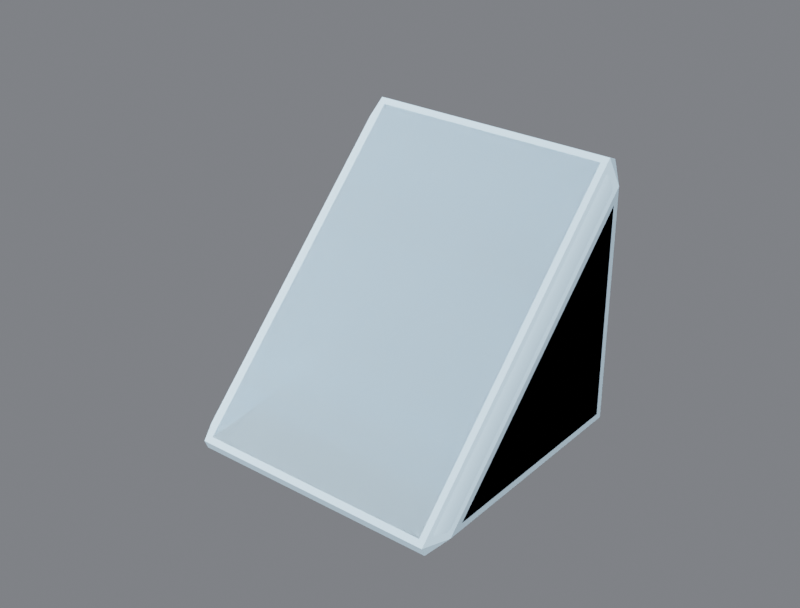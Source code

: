 # Source: R4B_Wedge.blend  (saved by Blender 5.3.31; exported with 4.5.12 LTS)
import bpy
from mathutils import Matrix  # noqa: F401  (used for matrix-valued properties, if any)

bpy.ops.wm.read_factory_settings(use_empty=True)
scene = bpy.context.scene
scene.name = 'Scene'

# ---- collections
col_r4b_wedge = bpy.data.collections.new('R4B_Wedge'); scene.collection.children.link(col_r4b_wedge)
col_r4b_wedge_lod1 = bpy.data.collections.new('R4B_Wedge_LOD1'); scene.collection.children.link(col_r4b_wedge_lod1)

# ---- materials (node trees are filled in below, after node groups)
mat_r4p_base = bpy.data.materials.new('R4P_Base')
mat_r4p_base.diffuse_color = (0.55, 0.75, 0.9, 1.0)
mat_r4p_base.roughness = 0.85

# ---- material node trees
mat_r4p_base.use_nodes = True; mat_r4p_base.node_tree.nodes.clear()
_N = mat_r4p_base.node_tree.nodes; _L = mat_r4p_base.node_tree.links
n0 = _N.new('ShaderNodeBsdfPrincipled'); n0.name = 'Principled BSDF'; n0.location = (-200, 100)
n0.inputs[0].default_value = (0.55, 0.75, 0.9, 1.0)
n0.inputs[2].default_value = 0.85
n0.inputs[10].default_value = 0.005
n1 = _N.new('ShaderNodeOutputMaterial'); n1.name = 'Material Output'; n1.location = (200, 100)
_L.new(n0.outputs[0], n1.inputs[0])
n1.is_active_output = True

# ---- world
world_w = bpy.data.worlds.new('W'); scene.world = world_w
world_w.use_nodes = True; world_w.node_tree.nodes.clear()
_N = world_w.node_tree.nodes; _L = world_w.node_tree.links
n0 = _N.new('ShaderNodeBackground'); n0.name = 'Background'; n0.location = (-200, 100)
n0.inputs[0].default_value = (0.2, 0.21, 0.23, 1.0)
n0.inputs[1].default_value = 0.9
n1 = _N.new('ShaderNodeOutputWorld'); n1.name = 'World Output'; n1.location = (200, 100)
_L.new(n0.outputs[0], n1.inputs[0])
n1.is_active_output = True

# ---- cameras
cam_cam = bpy.data.cameras.new('Cam')
cam_cam.lens = 60.0

# ---- lights
light_key = bpy.data.lights.new('Key', 'SUN')
light_key.energy = 3.2
light_fill = bpy.data.lights.new('Fill', 'AREA')
light_fill.energy = 220.0
light_fill.size = 2.5
light_rim = bpy.data.lights.new('Rim', 'AREA')
light_rim.energy = 260.0
light_rim.size = 2.5

# ---- meshes
me_r4b_wedge = bpy.data.meshes.new('R4B_Wedge')
me_r4b_wedge.from_pydata([(-0.26, 0.224, -0.224), (-0.26, -0.1731, -0.224), (-0.26, 0.224, 0.1731), (0.26, -0.1731, -0.224), (0.26, 0.224, -0.224), (0.26, 0.224, 0.1731), (-0.224, -0.224, -0.26), (-0.224, 0.224, -0.26), (0.224, 0.224, -0.26), (0.224, -0.224, -0.26), (-0.224, -0.2345, -0.2345), (0.224, -0.2345, -0.2345), (0.224, 0.2345, 0.2345), (-0.224, 0.2345, 0.2345), (0.224, 0.26, -0.224), (-0.224, 0.26, -0.224), (-0.224, 0.26, 0.224), (0.224, 0.26, 0.224), (-0.2552, 0.224, -0.242), (-0.2552, -0.1901, -0.242), (-0.242, 0.224, -0.2552), (-0.242, -0.207, -0.2552), (-0.2552, 0.2233, 0.1978), (-0.2552, -0.1978, -0.2233), (-0.242, 0.226, 0.2191), (-0.242, -0.2191, -0.226), (-0.2552, 0.242, -0.224), (-0.2552, 0.242, 0.1901), (-0.242, 0.2552, -0.224), (-0.242, 0.2552, 0.207), (0.2552, 0.224, -0.242), (0.2552, -0.1901, -0.242), (0.242, 0.224, -0.2552), (0.242, -0.207, -0.2552), (0.2552, 0.242, -0.224), (0.2552, 0.242, 0.1901), (0.242, 0.2552, -0.224), (0.242, 0.2552, 0.207), (0.2552, 0.2233, 0.1978), (0.2552, -0.1978, -0.2233), (0.242, 0.226, 0.2191), (0.242, -0.2191, -0.226), (-0.224, 0.242, -0.2552), (0.224, 0.242, -0.2552), (-0.224, 0.2552, -0.242), (0.224, 0.2552, -0.242), (-0.224, -0.2345, -0.2556), (0.224, -0.2345, -0.2556), (-0.224, -0.2389, -0.2451), (0.224, -0.2389, -0.2451), (-0.224, 0.2451, 0.2389), (0.224, 0.2451, 0.2389), (-0.224, 0.2556, 0.2345), (0.224, 0.2556, 0.2345), (-0.2447, 0.2447, -0.2447), (-0.2447, -0.2261, -0.246), (-0.2447, 0.246, 0.2261), (0.2447, -0.2261, -0.246), (0.2447, 0.2447, -0.2447), (0.2447, 0.246, 0.2261)], [], [(0, 1, 2), (3, 4, 5), (6, 7, 8, 9), (10, 11, 12, 13), (14, 15, 16, 17), (0, 18, 19, 1), (18, 20, 21, 19), (20, 7, 6, 21), (1, 23, 22, 2), (23, 25, 24, 22), (25, 10, 13, 24), (2, 27, 26, 0), (27, 29, 28, 26), (29, 16, 15, 28), (3, 31, 30, 4), (31, 33, 32, 30), (33, 9, 8, 32), (4, 34, 35, 5), (34, 36, 37, 35), (36, 14, 17, 37), (5, 38, 39, 3), (38, 40, 41, 39), (40, 12, 11, 41), (7, 42, 43, 8), (42, 44, 45, 43), (44, 15, 14, 45), (9, 47, 46, 6), (47, 49, 48, 46), (49, 11, 10, 48), (12, 51, 50, 13), (51, 53, 52, 50), (53, 17, 16, 52), (54, 7, 20), (54, 20, 18), (54, 18, 0), (54, 0, 26), (54, 26, 28), (54, 28, 15), (54, 15, 44), (54, 44, 42), (54, 42, 7), (55, 6, 46), (55, 46, 48), (55, 48, 10), (55, 10, 25), (55, 25, 23), (55, 23, 1), (55, 1, 19), (55, 19, 21), (55, 21, 6), (56, 16, 29), (56, 29, 27), (56, 27, 2), (56, 2, 22), (56, 22, 24), (56, 24, 13), (56, 13, 50), (56, 50, 52), (56, 52, 16), (57, 9, 33), (57, 33, 31), (57, 31, 3), (57, 3, 39), (57, 39, 41), (57, 41, 11), (57, 11, 49), (57, 49, 47), (57, 47, 9), (58, 8, 43), (58, 43, 45), (58, 45, 14), (58, 14, 36), (58, 36, 34), (58, 34, 4), (58, 4, 30), (58, 30, 32), (58, 32, 8), (59, 5, 35), (59, 35, 37), (59, 37, 17), (59, 17, 53), (59, 53, 51), (59, 51, 12), (59, 12, 40), (59, 40, 38), (59, 38, 5)])
me_r4b_wedge.polygons.foreach_set('use_smooth', [True] * 86)
_uv = me_r4b_wedge.uv_layers.new(name='UVMap')
_uv.uv.foreach_set('vector', [0.9308, 0.06923, 0.1671, 0.06923, 0.9308, 0.8329, 0.1671, 0.06923, 0.9308, 0.06923, 0.9308, 0.8329, 0.06923, 0.06923, 0.06923, 0.9308, 0.9308, 0.9308, 0.9308, 0.06923, 0.06923, 0.04895, 0.9308, 0.04895, 0.9308, 0.951, 0.06923, 0.951, 0.9308, 0.06923, 0.06923, 0.06923, 0.06923, 0.9308, 0.9308, 0.9308, 0.9308, 0.06923, 0.9308, 0.03462, 0.1345, 0.03462, 0.1671, 0.06923, 0.9308, 0.03462, 0.9308, 0.00928, 0.1019, 0.00928, 0.1345, 0.03462, 0.03462, 0.9308, 0.06923, 0.9308, 0.06923, 0.06923, 0.03462, 0.1019, 0.1671, 0.06923, 0.1196, 0.07063, 0.9294, 0.8804, 0.9308, 0.8329, 0.1196, 0.07063, 0.07859, 0.06547, 0.9345, 0.9214, 0.9294, 0.8804, 0.03462, 0.06547, 0.06923, 0.04895, 0.06923, 0.951, 0.03462, 0.9214, 0.9308, 0.8329, 0.9654, 0.8655, 0.9654, 0.06923, 0.9308, 0.06923, 0.9654, 0.8655, 0.9907, 0.8981, 0.9907, 0.06923, 0.9654, 0.06923, 0.03462, 0.8981, 0.06923, 0.9308, 0.06923, 0.06923, 0.03462, 0.06923, 0.1671, 0.06923, 0.1345, 0.03462, 0.9308, 0.03462, 0.9308, 0.06923, 0.1345, 0.03462, 0.1019, 0.00928, 0.9308, 0.00928, 0.9308, 0.03462, 0.9654, 0.1019, 0.9308, 0.06923, 0.9308, 0.9308, 0.9654, 0.9308, 0.9308, 0.06923, 0.9654, 0.06923, 0.9654, 0.8655, 0.9308, 0.8329, 0.9654, 0.06923, 0.9907, 0.06923, 0.9907, 0.8981, 0.9654, 0.8655, 0.9654, 0.06923, 0.9308, 0.06923, 0.9308, 0.9308, 0.9654, 0.8981, 0.9308, 0.8329, 0.9294, 0.8804, 0.1196, 0.07063, 0.1671, 0.06923, 0.9294, 0.8804, 0.9345, 0.9214, 0.07859, 0.06547, 0.1196, 0.07063, 0.9654, 0.9214, 0.9308, 0.951, 0.9308, 0.04895, 0.9654, 0.06547, 0.06923, 0.9308, 0.06923, 0.9654, 0.9308, 0.9654, 0.9308, 0.9308, 0.06923, 0.9654, 0.06923, 0.9907, 0.9308, 0.9907, 0.9308, 0.9654, 0.06923, 0.03462, 0.06923, 0.06923, 0.9308, 0.06923, 0.9308, 0.03462, 0.9308, 0.06923, 0.9308, 0.04895, 0.06923, 0.04895, 0.06923, 0.06923, 0.9308, 0.0084, 0.9308, 0.02868, 0.06923, 0.02868, 0.06923, 0.0084, 0.9308, 0.02868, 0.9308, 0.04895, 0.06923, 0.04895, 0.06923, 0.02868, 0.9308, 0.951, 0.9308, 0.9713, 0.06923, 0.9713, 0.06923, 0.951, 0.9308, 0.9713, 0.9308, 0.9916, 0.06923, 0.9916, 0.06923, 0.9713, 0.9308, 0.951, 0.9308, 0.9308, 0.06923, 0.9308, 0.06923, 0.951, 0.02938, 0.9706, 0.06923, 0.9308, 0.03462, 0.9308, 0.9706, 0.02938, 0.9308, 0.00928, 0.9308, 0.03462, 0.9706, 0.02938, 0.9308, 0.03462, 0.9308, 0.06923, 0.9706, 0.02938, 0.9308, 0.06923, 0.9654, 0.06923, 0.9706, 0.02938, 0.9654, 0.06923, 0.9907, 0.06923, 0.02938, 0.02938, 0.03462, 0.06923, 0.06923, 0.06923, 0.02938, 0.02938, 0.06923, 0.06923, 0.06923, 0.03462, 0.02938, 0.02938, 0.06923, 0.03462, 0.06923, 0.00928, 0.02938, 0.9706, 0.06923, 0.9654, 0.06923, 0.9308, 0.02938, 0.0652, 0.06923, 0.06923, 0.06923, 0.04895, 0.02938, 0.02701, 0.06923, 0.0084, 0.06923, 0.02868, 0.02938, 0.02701, 0.06923, 0.02868, 0.06923, 0.04895, 0.02938, 0.02701, 0.06923, 0.04895, 0.03462, 0.06547, 0.0652, 0.02701, 0.07859, 0.06547, 0.1196, 0.07063, 0.0652, 0.02701, 0.1196, 0.07063, 0.1671, 0.06923, 0.0652, 0.02701, 0.1671, 0.06923, 0.1345, 0.03462, 0.0652, 0.02701, 0.1345, 0.03462, 0.1019, 0.00928, 0.02938, 0.0652, 0.03462, 0.1019, 0.06923, 0.06923, 0.02938, 0.9348, 0.06923, 0.9308, 0.03462, 0.8981, 0.973, 0.9348, 0.9907, 0.8981, 0.9654, 0.8655, 0.973, 0.9348, 0.9654, 0.8655, 0.9308, 0.8329, 0.973, 0.9348, 0.9308, 0.8329, 0.9294, 0.8804, 0.973, 0.9348, 0.9294, 0.8804, 0.9345, 0.9214, 0.02938, 0.973, 0.03462, 0.9345, 0.06923, 0.951, 0.02938, 0.973, 0.06923, 0.951, 0.06923, 0.9713, 0.02938, 0.973, 0.06923, 0.9713, 0.06923, 0.9916, 0.02938, 0.9348, 0.06923, 0.951, 0.06923, 0.9308, 0.9706, 0.0652, 0.9308, 0.06923, 0.9654, 0.1019, 0.0652, 0.02701, 0.1019, 0.00928, 0.1345, 0.03462, 0.0652, 0.02701, 0.1345, 0.03462, 0.1671, 0.06923, 0.0652, 0.02701, 0.1671, 0.06923, 0.1196, 0.07063, 0.0652, 0.02701, 0.1196, 0.07063, 0.07859, 0.06547, 0.9706, 0.02701, 0.9654, 0.06547, 0.9308, 0.04895, 0.9706, 0.02701, 0.9308, 0.04895, 0.9308, 0.02868, 0.9706, 0.02701, 0.9308, 0.02868, 0.9308, 0.0084, 0.9706, 0.0652, 0.9308, 0.04895, 0.9308, 0.06923, 0.9706, 0.9706, 0.9308, 0.9308, 0.9308, 0.9654, 0.9706, 0.02938, 0.9308, 0.00928, 0.9308, 0.03462, 0.9706, 0.02938, 0.9308, 0.03462, 0.9308, 0.06923, 0.9706, 0.02938, 0.9308, 0.06923, 0.9654, 0.06923, 0.9706, 0.02938, 0.9907, 0.06923, 0.9654, 0.06923, 0.9706, 0.02938, 0.9654, 0.06923, 0.9308, 0.06923, 0.9706, 0.02938, 0.9308, 0.06923, 0.9308, 0.03462, 0.9706, 0.02938, 0.9308, 0.03462, 0.9308, 0.00928, 0.9706, 0.9706, 0.9654, 0.9308, 0.9308, 0.9308, 0.973, 0.9348, 0.9308, 0.8329, 0.9654, 0.8655, 0.973, 0.9348, 0.9654, 0.8655, 0.9907, 0.8981, 0.9706, 0.9348, 0.9654, 0.8981, 0.9308, 0.9308, 0.9706, 0.9348, 0.9308, 0.9308, 0.9308, 0.951, 0.9706, 0.973, 0.9308, 0.9916, 0.9308, 0.9713, 0.9706, 0.973, 0.9308, 0.9713, 0.9308, 0.951, 0.9706, 0.973, 0.9308, 0.951, 0.9654, 0.9345, 0.973, 0.9348, 0.9345, 0.9214, 0.9294, 0.8804, 0.973, 0.9348, 0.9294, 0.8804, 0.9308, 0.8329])
me_r4b_wedge.materials.append(mat_r4p_base)
me_r4b_wedge.update()
me_r4b_wedge.normals_split_custom_set([tuple(v) for v in zip(*[iter([-1.0, 2.734e-05, -4.123e-05, -1.0, -1.125e-05, -1.043e-07, -1.0, 8.821e-06, 7.384e-06, 1.0, -7.51e-06, -8.985e-06, 1.0, 4.128e-05, -2.724e-05, 1.0, -1.006e-07, 1.105e-05, -3.129e-07, -5.29e-05, -1.0, -2.715e-05, 4.116e-05, -1.0, 4.108e-05, 2.716e-05, -1.0, 4.418e-05, -8.643e-06, -1.0, -1.431e-05, -0.7071, 0.7071, 1.165e-05, -0.7071, 0.7071, 1.42e-05, -0.7071, 0.7071, -1.159e-05, -0.7071, 0.7071, 2.716e-05, 1.0, -4.132e-05, -4.114e-05, 1.0, -2.733e-05, -4.351e-05, 1.0, 9.418e-06, -4.321e-07, 1.0, 5.363e-05, -1.0, 2.734e-05, -4.123e-05, -0.866, 2.196e-05, -0.5, -0.8661, -1.408e-05, -0.5, -1.0, -1.125e-05, -1.043e-07, -0.866, 2.196e-05, -0.5, -0.5, 2.183e-05, -0.866, -0.5, -2.088e-05, -0.866, -0.8661, -1.408e-05, -0.5, -0.5, 2.183e-05, -0.866, -2.715e-05, 4.116e-05, -1.0, -3.129e-07, -5.29e-05, -1.0, -0.5, -2.088e-05, -0.866, -1.0, -1.125e-05, -1.043e-07, -0.866, -0.3536, 0.3535, -0.866, -0.3535, 0.3535, -1.0, 8.821e-06, 7.384e-06, -0.866, -0.3536, 0.3535, -0.5, -0.6124, 0.6123, -0.5, -0.6123, 0.6124, -0.866, -0.3535, 0.3535, -0.5, -0.6124, 0.6123, -1.431e-05, -0.7071, 0.7071, -1.159e-05, -0.7071, 0.7071, -0.5, -0.6123, 0.6124, -1.0, 8.821e-06, 7.384e-06, -0.866, 0.5, 3.693e-05, -0.866, 0.5, -2.305e-05, -1.0, 2.734e-05, -4.123e-05, -0.866, 0.5, 3.693e-05, -0.5, 0.866, 1.054e-05, -0.5, 0.866, -2.082e-05, -0.866, 0.5, -2.305e-05, -0.5, 0.866, 1.054e-05, -4.351e-05, 1.0, 9.418e-06, -4.114e-05, 1.0, -2.733e-05, -0.5, 0.866, -2.082e-05, 1.0, -7.51e-06, -8.985e-06, 0.866, -3.654e-05, -0.5, 0.866, 2.32e-05, -0.5, 1.0, 4.128e-05, -2.724e-05, 0.866, -3.654e-05, -0.5, 0.5, -1.033e-05, -0.866, 0.5, 2.068e-05, -0.866, 0.866, 2.32e-05, -0.5, 0.5, -1.033e-05, -0.866, 4.418e-05, -8.643e-06, -1.0, 4.108e-05, 2.716e-05, -1.0, 0.5, 2.068e-05, -0.866, 1.0, 4.128e-05, -2.724e-05, 0.866, 0.5, -2.18e-05, 0.8661, 0.5, 1.448e-05, 1.0, -1.006e-07, 1.105e-05, 0.866, 0.5, -2.18e-05, 0.5, 0.866, -2.198e-05, 0.5, 0.866, 2.108e-05, 0.8661, 0.5, 1.448e-05, 0.5, 0.866, -2.198e-05, 2.716e-05, 1.0, -4.132e-05, -4.321e-07, 1.0, 5.363e-05, 0.5, 0.866, 2.108e-05, 1.0, -1.006e-07, 1.105e-05, 0.866, -0.3535, 0.3536, 0.866, -0.3535, 0.3535, 1.0, -7.51e-06, -8.985e-06, 0.866, -0.3535, 0.3536, 0.5, -0.6123, 0.6124, 0.5, -0.6124, 0.6123, 0.866, -0.3535, 0.3535, 0.5, -0.6123, 0.6124, 1.42e-05, -0.7071, 0.7071, 1.165e-05, -0.7071, 0.7071, 0.5, -0.6124, 0.6123, -2.715e-05, 4.116e-05, -1.0, -2.199e-05, 0.5, -0.866, 2.32e-05, 0.5, -0.866, 4.108e-05, 2.716e-05, -1.0, -2.199e-05, 0.5, -0.866, -2.182e-05, 0.866, -0.5, 2.067e-05, 0.866, -0.5, 2.32e-05, 0.5, -0.866, -2.182e-05, 0.866, -0.5, -4.114e-05, 1.0, -2.733e-05, 2.716e-05, 1.0, -4.132e-05, 2.067e-05, 0.866, -0.5, 4.418e-05, -8.643e-06, -1.0, 2.578e-06, -0.7049, -0.7093, -2.083e-05, -0.7071, -0.7071, -3.129e-07, -5.29e-05, -1.0, 2.578e-06, -0.7049, -0.7093, 9.805e-06, -1.0, 0.003154, -2.836e-05, -1.0, 8.959e-06, -2.083e-05, -0.7071, -0.7071, 9.805e-06, -1.0, 0.003154, 1.165e-05, -0.7071, 0.7071, -1.431e-05, -0.7071, 0.7071, -2.836e-05, -1.0, 8.959e-06, 1.42e-05, -0.7071, 0.7071, 9.522e-06, -0.003153, 1.0, -2.83e-05, 1.056e-05, 1.0, -1.159e-05, -0.7071, 0.7071, 9.522e-06, -0.003153, 1.0, 1.848e-06, 0.7093, 0.7049, -2.03e-05, 0.7071, 0.7071, -2.83e-05, 1.056e-05, 1.0, 1.848e-06, 0.7093, 0.7049, -4.321e-07, 1.0, 5.363e-05, -4.351e-05, 1.0, 9.418e-06, -2.03e-05, 0.7071, 0.7071, -0.5774, 0.5774, -0.5774, -2.715e-05, 4.116e-05, -1.0, -0.5, 2.183e-05, -0.866, -0.5774, 0.5774, -0.5774, -0.5, 2.183e-05, -0.866, -0.866, 2.196e-05, -0.5, -0.5774, 0.5774, -0.5774, -0.866, 2.196e-05, -0.5, -1.0, 2.734e-05, -4.123e-05, -0.5774, 0.5774, -0.5774, -1.0, 2.734e-05, -4.123e-05, -0.866, 0.5, -2.305e-05, -0.5774, 0.5774, -0.5774, -0.866, 0.5, -2.305e-05, -0.5, 0.866, -2.082e-05, -0.5774, 0.5774, -0.5774, -0.5, 0.866, -2.082e-05, -4.114e-05, 1.0, -2.733e-05, -0.5774, 0.5774, -0.5774, -4.114e-05, 1.0, -2.733e-05, -2.182e-05, 0.866, -0.5, -0.5774, 0.5774, -0.5774, -2.182e-05, 0.866, -0.5, -2.199e-05, 0.5, -0.866, -0.5774, 0.5774, -0.5774, -2.199e-05, 0.5, -0.866, -2.715e-05, 4.116e-05, -1.0, -0.7941, -0.5615, -0.2326, -3.129e-07, -5.29e-05, -1.0, -2.083e-05, -0.7071, -0.7071, -0.7941, -0.5615, -0.2326, -2.083e-05, -0.7071, -0.7071, -2.836e-05, -1.0, 8.959e-06, -0.7941, -0.5615, -0.2326, -2.836e-05, -1.0, 8.959e-06, -1.431e-05, -0.7071, 0.7071, -0.7941, -0.5615, -0.2326, -1.431e-05, -0.7071, 0.7071, -0.5, -0.6124, 0.6123, -0.7941, -0.5615, -0.2326, -0.5, -0.6124, 0.6123, -0.866, -0.3536, 0.3535, -0.7941, -0.5615, -0.2326, -0.866, -0.3536, 0.3535, -1.0, -1.125e-05, -1.043e-07, -0.7941, -0.5615, -0.2326, -1.0, -1.125e-05, -1.043e-07, -0.8661, -1.408e-05, -0.5, -0.7941, -0.5615, -0.2326, -0.8661, -1.408e-05, -0.5, -0.5, -2.088e-05, -0.866, -0.7941, -0.5615, -0.2326, -0.5, -2.088e-05, -0.866, -3.129e-07, -5.29e-05, -1.0, -0.7941, 0.2326, 0.5615, -4.351e-05, 1.0, 9.418e-06, -0.5, 0.866, 1.054e-05, -0.7941, 0.2326, 0.5615, -0.5, 0.866, 1.054e-05, -0.866, 0.5, 3.693e-05, -0.7941, 0.2326, 0.5615, -0.866, 0.5, 3.693e-05, -1.0, 8.821e-06, 7.384e-06, -0.7941, 0.2326, 0.5615, -1.0, 8.821e-06, 7.384e-06, -0.866, -0.3535, 0.3535, -0.7941, 0.2326, 0.5615, -0.866, -0.3535, 0.3535, -0.5, -0.6123, 0.6124, -0.7941, 0.2326, 0.5615, -0.5, -0.6123, 0.6124, -1.159e-05, -0.7071, 0.7071, -0.7941, 0.2326, 0.5615, -1.159e-05, -0.7071, 0.7071, -2.83e-05, 1.056e-05, 1.0, -0.7941, 0.2326, 0.5615, -2.83e-05, 1.056e-05, 1.0, -2.03e-05, 0.7071, 0.7071, -0.7941, 0.2326, 0.5615, -2.03e-05, 0.7071, 0.7071, -4.351e-05, 1.0, 9.418e-06, 0.7941, -0.5615, -0.2326, 4.418e-05, -8.643e-06, -1.0, 0.5, -1.033e-05, -0.866, 0.7941, -0.5615, -0.2326, 0.5, -1.033e-05, -0.866, 0.866, -3.654e-05, -0.5, 0.7941, -0.5615, -0.2326, 0.866, -3.654e-05, -0.5, 1.0, -7.51e-06, -8.985e-06, 0.7941, -0.5615, -0.2326, 1.0, -7.51e-06, -8.985e-06, 0.866, -0.3535, 0.3535, 0.7941, -0.5615, -0.2326, 0.866, -0.3535, 0.3535, 0.5, -0.6124, 0.6123, 0.7941, -0.5615, -0.2326, 0.5, -0.6124, 0.6123, 1.165e-05, -0.7071, 0.7071, 0.7941, -0.5615, -0.2326, 1.165e-05, -0.7071, 0.7071, 9.805e-06, -1.0, 0.003154, 0.7941, -0.5615, -0.2326, 9.805e-06, -1.0, 0.003154, 2.578e-06, -0.7049, -0.7093, 0.7941, -0.5615, -0.2326, 2.578e-06, -0.7049, -0.7093, 4.418e-05, -8.643e-06, -1.0, 0.5774, 0.5774, -0.5774, 4.108e-05, 2.716e-05, -1.0, 2.32e-05, 0.5, -0.866, 0.5774, 0.5774, -0.5774, 2.32e-05, 0.5, -0.866, 2.067e-05, 0.866, -0.5, 0.5774, 0.5774, -0.5774, 2.067e-05, 0.866, -0.5, 2.716e-05, 1.0, -4.132e-05, 0.5774, 0.5774, -0.5774, 2.716e-05, 1.0, -4.132e-05, 0.5, 0.866, -2.198e-05, 0.5774, 0.5774, -0.5774, 0.5, 0.866, -2.198e-05, 0.866, 0.5, -2.18e-05, 0.5774, 0.5774, -0.5774, 0.866, 0.5, -2.18e-05, 1.0, 4.128e-05, -2.724e-05, 0.5774, 0.5774, -0.5774, 1.0, 4.128e-05, -2.724e-05, 0.866, 2.32e-05, -0.5, 0.5774, 0.5774, -0.5774, 0.866, 2.32e-05, -0.5, 0.5, 2.068e-05, -0.866, 0.5774, 0.5774, -0.5774, 0.5, 2.068e-05, -0.866, 4.108e-05, 2.716e-05, -1.0, 0.7941, 0.2326, 0.5615, 1.0, -1.006e-07, 1.105e-05, 0.8661, 0.5, 1.448e-05, 0.7941, 0.2326, 0.5615, 0.8661, 0.5, 1.448e-05, 0.5, 0.866, 2.108e-05, 0.7941, 0.2326, 0.5615, 0.5, 0.866, 2.108e-05, -4.321e-07, 1.0, 5.363e-05, 0.7941, 0.2326, 0.5615, -4.321e-07, 1.0, 5.363e-05, 1.848e-06, 0.7093, 0.7049, 0.7941, 0.2326, 0.5615, 1.848e-06, 0.7093, 0.7049, 9.522e-06, -0.003153, 1.0, 0.7941, 0.2326, 0.5615, 9.522e-06, -0.003153, 1.0, 1.42e-05, -0.7071, 0.7071, 0.7941, 0.2326, 0.5615, 1.42e-05, -0.7071, 0.7071, 0.5, -0.6123, 0.6124, 0.7941, 0.2326, 0.5615, 0.5, -0.6123, 0.6124, 0.866, -0.3535, 0.3536, 0.7941, 0.2326, 0.5615, 0.866, -0.3535, 0.3536, 1.0, -1.006e-07, 1.105e-05])] * 3)])
me_r4b_wedge_lod1 = bpy.data.meshes.new('R4B_Wedge_LOD1')
me_r4b_wedge_lod1.from_pydata([(-0.26, 0.236, -0.236), (-0.26, -0.2021, -0.236), (-0.26, 0.236, 0.2021), (0.26, -0.2021, -0.236), (0.26, 0.236, -0.236), (0.26, 0.236, 0.2021), (-0.236, -0.236, -0.26), (-0.236, 0.236, -0.26), (0.236, 0.236, -0.26), (0.236, -0.236, -0.26), (-0.236, -0.243, -0.243), (0.236, -0.243, -0.243), (0.236, 0.243, 0.243), (-0.236, 0.243, 0.243), (0.236, 0.26, -0.236), (-0.236, 0.26, -0.236), (-0.236, 0.26, 0.236), (0.236, 0.26, 0.236)], [], [(0, 1, 2), (3, 4, 5), (6, 7, 8, 9), (10, 11, 12, 13), (14, 15, 16, 17), (0, 7, 6, 1), (1, 10, 13, 2), (2, 16, 15, 0), (3, 9, 8, 4), (4, 14, 17, 5), (5, 12, 11, 3), (7, 15, 14, 8), (9, 11, 10, 6), (12, 17, 16, 13), (7, 0, 15), (6, 10, 1), (16, 2, 13), (9, 3, 11), (8, 14, 4), (5, 17, 12)])
me_r4b_wedge_lod1.polygons.foreach_set('use_smooth', [True] * 20)
_k = set([(0, 1), (0, 2), (0, 7), (0, 15), (1, 2), (1, 6), (1, 10), (2, 13), (2, 16), (3, 4), (3, 5), (3, 9), (3, 11), (4, 5), (4, 8), (4, 14), (5, 12), (5, 17), (6, 7), (6, 9), (6, 10), (7, 8), (7, 15), (8, 9), (8, 14), (9, 11), (10, 11), (10, 13), (11, 12), (12, 13), (12, 17), (13, 16), (14, 15), (14, 17), (15, 16), (16, 17)])
me_r4b_wedge_lod1.attributes.new('sharp_edge', 'BOOLEAN', 'EDGE').data.foreach_set('value', [ (min(e.vertices), max(e.vertices)) in _k for e in me_r4b_wedge_lod1.edges])
_uv = me_r4b_wedge_lod1.uv_layers.new(name='UVMap')
_uv.uv.foreach_set('vector', [0.9538, 0.04615, 0.1114, 0.04615, 0.9538, 0.8886, 0.1114, 0.04615, 0.9538, 0.04615, 0.9538, 0.8886, 0.04615, 0.04615, 0.04615, 0.9538, 0.9538, 0.9538, 0.9538, 0.04615, 0.04615, 0.03264, 0.9538, 0.03264, 0.9538, 0.9674, 0.04615, 0.9674, 0.9538, 0.04615, 0.04615, 0.04615, 0.04615, 0.9538, 0.9538, 0.9538, 0.9538, 0.04615, 0.9538, 0.0, 0.04615, 0.0, 0.1114, 0.04615, 0.1114, 0.04615, 0.03264, 0.03264, 0.9674, 0.9674, 0.9538, 0.8886, 0.9538, 0.8886, 1.0, 0.9538, 1.0, 0.04615, 0.9538, 0.04615, 0.1114, 0.04615, 0.04615, 0.0, 0.9538, 0.0, 0.9538, 0.04615, 0.9538, 0.04615, 1.0, 0.04615, 1.0, 0.9538, 0.9538, 0.8886, 0.9538, 0.8886, 0.9674, 0.9674, 0.03264, 0.03264, 0.1114, 0.04615, 0.04615, 0.0, 0.04615, 0.04615, 0.9538, 0.04615, 0.9538, 0.0, 0.9538, 0.0, 0.9538, 0.03264, 0.04615, 0.03264, 0.04615, 0.0, 0.9538, 0.9674, 0.9538, 1.0, 0.04615, 1.0, 0.04615, 0.9674, 0.9538, 0.0, 0.9538, 0.04615, 1.0, 0.04615, 0.04615, 0.0, 0.03264, 0.03264, 0.1114, 0.04615, 1.0, 0.9538, 0.9538, 0.8886, 0.9674, 0.9674, 0.04615, 0.0, 0.1114, 0.04615, 0.03264, 0.03264, 0.9538, 0.0, 1.0, 0.04615, 0.9538, 0.04615, 0.9538, 0.8886, 1.0, 0.9538, 0.9674, 0.9674])
me_r4b_wedge_lod1.materials.append(mat_r4p_base)
me_r4b_wedge_lod1.update()
me_r4b_wedge_lod1.normals_split_custom_set([tuple(v) for v in zip(*[iter([-1.0, 0.0, 0.0, -1.0, 0.0, 0.0, -1.0, 0.0, 0.0, 1.0, 0.0, 0.0, 1.0, 0.0, 0.0, 1.0, 0.0, 0.0, 0.0, 0.0, -1.0, 0.0, 0.0, -1.0, 0.0, 0.0, -1.0, 0.0, 0.0, -1.0, 0.0, -0.7071, 0.7071, 0.0, -0.7071, 0.7071, 0.0, -0.7071, 0.7071, 0.0, -0.7071, 0.7071, 0.0, 1.0, 0.0, 0.0, 1.0, 0.0, 0.0, 1.0, 0.0, 0.0, 1.0, 0.0, -0.7071, 0.0, -0.7071, -0.7071, 0.0, -0.7071, -0.7071, 0.0, -0.7071, -0.7071, 0.0, -0.7071, -0.7071, -0.5, 0.5, -0.7071, -0.5, 0.5, -0.7071, -0.5, 0.5, -0.7071, -0.5, 0.5, -0.7071, 0.7071, 0.0, -0.7071, 0.7071, 0.0, -0.7071, 0.7071, 0.0, -0.7071, 0.7071, 0.0, 0.7071, 0.0, -0.7071, 0.7071, 0.0, -0.7071, 0.7071, 0.0, -0.7071, 0.7071, 0.0, -0.7071, 0.7071, 0.7071, 0.0, 0.7071, 0.7071, 0.0, 0.7071, 0.7071, 0.0, 0.7071, 0.7071, 0.0, 0.7071, -0.5, 0.5, 0.7071, -0.5, 0.5, 0.7071, -0.5, 0.5, 0.7071, -0.5, 0.5, 0.0, 0.7071, -0.7071, 0.0, 0.7071, -0.7071, 0.0, 0.7071, -0.7071, 0.0, 0.7071, -0.7071, 0.0, -0.9239, -0.3827, 0.0, -0.9239, -0.3827, 0.0, -0.9239, -0.3827, 0.0, -0.9239, -0.3827, 0.0, 0.3827, 0.9239, 0.0, 0.3827, 0.9239, 0.0, 0.3827, 0.9239, 0.0, 0.3827, 0.9239, -0.5774, 0.5774, -0.5774, -0.5774, 0.5774, -0.5774, -0.5774, 0.5774, -0.5774, -0.7941, -0.5615, -0.2326, -0.7941, -0.5615, -0.2326, -0.7941, -0.5615, -0.2326, -0.7941, 0.2326, 0.5615, -0.7941, 0.2326, 0.5615, -0.7941, 0.2326, 0.5615, 0.7941, -0.5615, -0.2326, 0.7941, -0.5615, -0.2326, 0.7941, -0.5615, -0.2326, 0.5774, 0.5774, -0.5774, 0.5774, 0.5774, -0.5774, 0.5774, 0.5774, -0.5774, 0.7941, 0.2326, 0.5615, 0.7941, 0.2326, 0.5615, 0.7941, 0.2326, 0.5615])] * 3)])

# ---- objects
ob_key = bpy.data.objects.new('Key', light_key)
ob_fill = bpy.data.objects.new('Fill', light_fill)
ob_rim = bpy.data.objects.new('Rim', light_rim)
ob_cam = bpy.data.objects.new('Cam', cam_cam)
ob_r4b_wedge_root = bpy.data.objects.new('R4B_Wedge_ROOT', None)
ob_r4b_wedge = bpy.data.objects.new('R4B_Wedge', me_r4b_wedge)
ob_port_back_000 = bpy.data.objects.new('Port_back_000', None)
ob_port_down_000 = bpy.data.objects.new('Port_down_000', None)
ob_port_left_000_part = bpy.data.objects.new('Port_left_000_part', None)
ob_port_right_000_part = bpy.data.objects.new('Port_right_000_part', None)
ob_socket_mount = bpy.data.objects.new('Socket_Mount', None)
ob_r4b_wedge_lod1 = bpy.data.objects.new('R4B_Wedge_LOD1', me_r4b_wedge_lod1)

# ---- transforms, parenting, visibility, modifiers, constraints
ob_key.location = (2.0, -2.0, 3.0)
ob_key.rotation_euler = (0.8727, 0.0, 0.6109)
ob_fill.location = (-3.0, -1.5, 1.5)
ob_fill.rotation_euler = (1.222, 0.0, -1.134)
ob_rim.location = (0.5, 3.5, 2.2)
ob_rim.rotation_euler = (-1.047, 0.0, 3.142)
ob_cam.location = (1.22, -1.526, 1.037)
ob_cam.rotation_euler = (1.083, 4.037e-08, 0.6747)
ob_r4b_wedge_root.location = (0.0, 0.0, 0.0)
ob_r4b_wedge_root.empty_display_size = 0.1
ob_r4b_wedge.parent = ob_r4b_wedge_root
ob_r4b_wedge.location = (0.0, 0.0, 0.0)
ob_r4b_wedge.rotation_mode = 'QUATERNION'
ob_r4b_wedge.rotation_quaternion = (1.0, 0.0, 0.0, 0.0)
ob_port_back_000.parent = ob_r4b_wedge_root
ob_port_back_000.location = (0.0, 0.26, 0.0)
ob_port_back_000.rotation_euler = (1.571, -7.55e-08, -3.142)
ob_port_back_000.scale = (1.0, 1.0, 1.0)
ob_port_back_000.empty_display_type = 'SINGLE_ARROW'
ob_port_back_000.empty_display_size = 0.06
ob_port_down_000.parent = ob_r4b_wedge_root
ob_port_down_000.location = (0.0, 0.0, -0.26)
ob_port_down_000.rotation_euler = (-0.0, -3.142, -0.0)
ob_port_down_000.empty_display_type = 'SINGLE_ARROW'
ob_port_down_000.empty_display_size = 0.06
ob_port_left_000_part.parent = ob_r4b_wedge_root
ob_port_left_000_part.location = (-0.26, 0.13, -0.13)
ob_port_left_000_part.rotation_euler = (1.571, -0.0, -1.571)
ob_port_left_000_part.empty_display_type = 'SINGLE_ARROW'
ob_port_left_000_part.empty_display_size = 0.06
ob_port_right_000_part.parent = ob_r4b_wedge_root
ob_port_right_000_part.location = (0.26, 0.13, -0.13)
ob_port_right_000_part.rotation_euler = (1.571, -0.0, 1.571)
ob_port_right_000_part.empty_display_type = 'SINGLE_ARROW'
ob_port_right_000_part.empty_display_size = 0.06
ob_socket_mount.parent = ob_r4b_wedge_root
ob_socket_mount.location = (0.0, 0.0, -0.26)
ob_socket_mount.rotation_euler = (-3.142, 0.0, 0.0)
ob_socket_mount.empty_display_type = 'SINGLE_ARROW'
ob_socket_mount.empty_display_size = 0.06
ob_r4b_wedge_lod1.parent = ob_r4b_wedge_root
ob_r4b_wedge_lod1.location = (0.0, 0.0, 0.0)

# ---- collection membership
scene.collection.objects.link(ob_key)
scene.collection.objects.link(ob_fill)
scene.collection.objects.link(ob_rim)
scene.collection.objects.link(ob_cam)
col_r4b_wedge.objects.link(ob_r4b_wedge_root)
col_r4b_wedge.objects.link(ob_r4b_wedge)
col_r4b_wedge.objects.link(ob_port_back_000)
col_r4b_wedge.objects.link(ob_port_down_000)
col_r4b_wedge.objects.link(ob_port_left_000_part)
col_r4b_wedge.objects.link(ob_port_right_000_part)
col_r4b_wedge.objects.link(ob_socket_mount)
col_r4b_wedge_lod1.objects.link(ob_r4b_wedge_lod1)

# ---- scene / render settings (as saved in the file)
scene.camera = ob_cam
scene.frame_start = 1; scene.frame_end = 91; scene.frame_set(1)
scene.render.engine = 'BLENDER_EEVEE_NEXT'
scene.render.image_settings.file_format = 'JPEG'
scene.render.image_settings.color_mode = 'RGB'
scene.render.image_settings.quality = 88
scene.render.resolution_x = 800
scene.render.resolution_y = 608
scene.render.bake_bias = 0.0
scene.render.bake_samples = 0
scene.render.compositor_device = 'GPU'
scene.eevee.use_volume_custom_range = False
scene.eevee.fast_gi_thickness_near = 0.1
scene.eevee.fast_gi_thickness_far = 0.0
scene.eevee.ray_tracing_options.screen_trace_thickness = 0.1
scene.view_settings.view_transform = 'Filmic'
bpy.context.view_layer.update()
